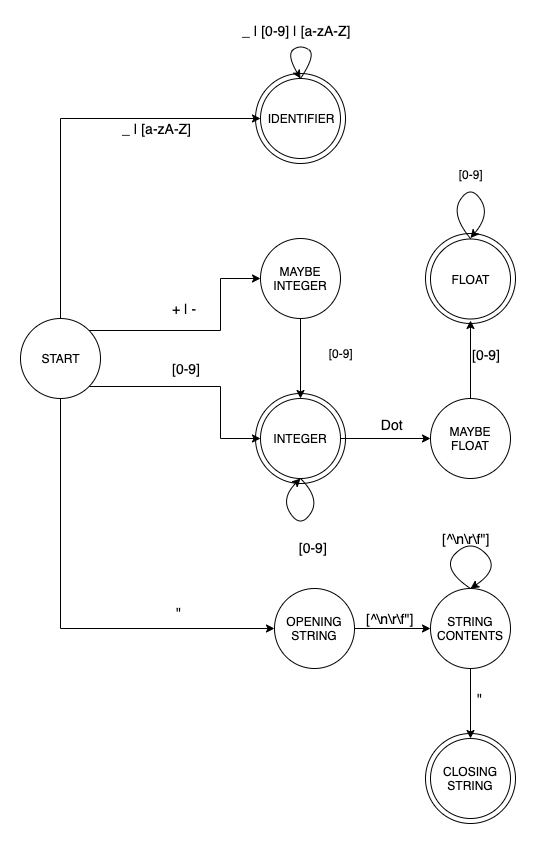

The diagram above was exported from draw.io. Its source (the exported page's mxGraphModel, read from the mxfile embedded in the PNG):
<mxGraphModel dx="692" dy="1451" grid="1" gridSize="10" guides="1" tooltips="1" connect="1" arrows="1" fold="1" page="1" pageScale="1" pageWidth="850" pageHeight="1100" math="0" shadow="0">
  <root>
    <mxCell id="0" />
    <mxCell id="1" parent="0" />
    <mxCell id="lGZg_LaSzTSpEJDTbCzu-58" value="" style="ellipse;whiteSpace=wrap;html=1;aspect=fixed;" vertex="1" parent="1">
      <mxGeometry x="459" y="789" width="90" height="90" as="geometry" />
    </mxCell>
    <mxCell id="lGZg_LaSzTSpEJDTbCzu-57" value="" style="ellipse;whiteSpace=wrap;html=1;aspect=fixed;" vertex="1" parent="1">
      <mxGeometry x="289" y="129" width="90" height="90" as="geometry" />
    </mxCell>
    <mxCell id="lGZg_LaSzTSpEJDTbCzu-56" value="" style="ellipse;whiteSpace=wrap;html=1;aspect=fixed;" vertex="1" parent="1">
      <mxGeometry x="459" y="289" width="90" height="90" as="geometry" />
    </mxCell>
    <mxCell id="lGZg_LaSzTSpEJDTbCzu-55" value="" style="ellipse;whiteSpace=wrap;html=1;aspect=fixed;" vertex="1" parent="1">
      <mxGeometry x="289" y="449" width="90" height="90" as="geometry" />
    </mxCell>
    <mxCell id="lGZg_LaSzTSpEJDTbCzu-2" value="IDENTIFIER" style="ellipse;whiteSpace=wrap;html=1;aspect=fixed;" vertex="1" parent="1">
      <mxGeometry x="280" y="120" width="80" height="80" as="geometry" />
    </mxCell>
    <mxCell id="lGZg_LaSzTSpEJDTbCzu-7" style="edgeStyle=orthogonalEdgeStyle;orthogonalLoop=1;jettySize=auto;html=1;exitX=1;exitY=1;exitDx=0;exitDy=0;rounded=0;" edge="1" parent="1" source="lGZg_LaSzTSpEJDTbCzu-3" target="lGZg_LaSzTSpEJDTbCzu-6">
      <mxGeometry relative="1" as="geometry">
        <Array as="points">
          <mxPoint x="240" y="428" />
          <mxPoint x="240" y="480" />
        </Array>
      </mxGeometry>
    </mxCell>
    <mxCell id="lGZg_LaSzTSpEJDTbCzu-17" style="edgeStyle=orthogonalEdgeStyle;rounded=0;orthogonalLoop=1;jettySize=auto;html=1;entryX=0;entryY=0.5;entryDx=0;entryDy=0;strokeColor=#000000;exitX=1;exitY=0;exitDx=0;exitDy=0;" edge="1" parent="1" source="lGZg_LaSzTSpEJDTbCzu-3" target="lGZg_LaSzTSpEJDTbCzu-15">
      <mxGeometry relative="1" as="geometry">
        <Array as="points">
          <mxPoint x="240" y="372" />
          <mxPoint x="240" y="320" />
        </Array>
      </mxGeometry>
    </mxCell>
    <mxCell id="lGZg_LaSzTSpEJDTbCzu-41" style="edgeStyle=orthogonalEdgeStyle;orthogonalLoop=1;jettySize=auto;html=1;strokeColor=#000000;rounded=0;entryX=0;entryY=0.5;entryDx=0;entryDy=0;exitX=0.5;exitY=1;exitDx=0;exitDy=0;" edge="1" parent="1" source="lGZg_LaSzTSpEJDTbCzu-3" target="lGZg_LaSzTSpEJDTbCzu-8">
      <mxGeometry relative="1" as="geometry">
        <mxPoint x="94" y="680" as="targetPoint" />
      </mxGeometry>
    </mxCell>
    <mxCell id="lGZg_LaSzTSpEJDTbCzu-3" value="START" style="ellipse;whiteSpace=wrap;html=1;aspect=fixed;" vertex="1" parent="1">
      <mxGeometry x="40" y="360" width="80" height="80" as="geometry" />
    </mxCell>
    <mxCell id="lGZg_LaSzTSpEJDTbCzu-4" value="" style="endArrow=classic;html=1;exitX=0.5;exitY=0;exitDx=0;exitDy=0;rounded=0;" edge="1" parent="1" source="lGZg_LaSzTSpEJDTbCzu-3" target="lGZg_LaSzTSpEJDTbCzu-2">
      <mxGeometry width="50" height="50" relative="1" as="geometry">
        <mxPoint x="120" y="560" as="sourcePoint" />
        <mxPoint x="170" y="510" as="targetPoint" />
        <Array as="points">
          <mxPoint x="80" y="160" />
        </Array>
      </mxGeometry>
    </mxCell>
    <mxCell id="lGZg_LaSzTSpEJDTbCzu-29" style="edgeStyle=orthogonalEdgeStyle;orthogonalLoop=1;jettySize=auto;html=1;exitX=1;exitY=0.5;exitDx=0;exitDy=0;entryX=0;entryY=0.5;entryDx=0;entryDy=0;strokeColor=#000000;rounded=0;" edge="1" parent="1" source="lGZg_LaSzTSpEJDTbCzu-6" target="lGZg_LaSzTSpEJDTbCzu-27">
      <mxGeometry relative="1" as="geometry" />
    </mxCell>
    <mxCell id="lGZg_LaSzTSpEJDTbCzu-6" value="INTEGER" style="ellipse;whiteSpace=wrap;html=1;aspect=fixed;" vertex="1" parent="1">
      <mxGeometry x="280" y="440" width="80" height="80" as="geometry" />
    </mxCell>
    <mxCell id="lGZg_LaSzTSpEJDTbCzu-46" style="edgeStyle=orthogonalEdgeStyle;rounded=0;orthogonalLoop=1;jettySize=auto;html=1;strokeColor=#000000;" edge="1" parent="1" source="lGZg_LaSzTSpEJDTbCzu-8" target="lGZg_LaSzTSpEJDTbCzu-43">
      <mxGeometry relative="1" as="geometry" />
    </mxCell>
    <mxCell id="lGZg_LaSzTSpEJDTbCzu-8" value="OPENING STRING" style="ellipse;whiteSpace=wrap;html=1;aspect=fixed;" vertex="1" parent="1">
      <mxGeometry x="294" y="630" width="80" height="80" as="geometry" />
    </mxCell>
    <mxCell id="lGZg_LaSzTSpEJDTbCzu-12" value="" style="endArrow=classic;html=1;exitX=0.5;exitY=0;exitDx=0;exitDy=0;entryX=0.5;entryY=0;entryDx=0;entryDy=0;curved=1;" edge="1" parent="1" source="lGZg_LaSzTSpEJDTbCzu-2" target="lGZg_LaSzTSpEJDTbCzu-2">
      <mxGeometry width="50" height="50" relative="1" as="geometry">
        <mxPoint x="30" y="740" as="sourcePoint" />
        <mxPoint x="80" y="690" as="targetPoint" />
        <Array as="points">
          <mxPoint x="350" y="110" />
          <mxPoint x="334" y="100" />
          <mxPoint x="320" y="110" />
        </Array>
      </mxGeometry>
    </mxCell>
    <mxCell id="lGZg_LaSzTSpEJDTbCzu-13" value="&lt;font style=&quot;font-size: 14px&quot;&gt;_ | [0-9] | [a-zA-Z]&lt;/font&gt;" style="text;html=1;resizable=0;points=[];autosize=1;align=left;verticalAlign=top;spacingTop=-4;" vertex="1" parent="1">
      <mxGeometry x="260" y="62" width="120" height="20" as="geometry" />
    </mxCell>
    <mxCell id="lGZg_LaSzTSpEJDTbCzu-14" value="&lt;span style=&quot;font-size: 14px&quot;&gt;_ | [a-zA-Z]&lt;/span&gt;" style="text;html=1;resizable=0;points=[];autosize=1;align=left;verticalAlign=top;spacingTop=-4;" vertex="1" parent="1">
      <mxGeometry x="140" y="160" width="80" height="20" as="geometry" />
    </mxCell>
    <mxCell id="lGZg_LaSzTSpEJDTbCzu-18" style="edgeStyle=orthogonalEdgeStyle;rounded=0;orthogonalLoop=1;jettySize=auto;html=1;entryX=0.5;entryY=0;entryDx=0;entryDy=0;strokeColor=#000000;" edge="1" parent="1" source="lGZg_LaSzTSpEJDTbCzu-15" target="lGZg_LaSzTSpEJDTbCzu-6">
      <mxGeometry relative="1" as="geometry" />
    </mxCell>
    <mxCell id="lGZg_LaSzTSpEJDTbCzu-15" value="MAYBE INTEGER" style="ellipse;whiteSpace=wrap;html=1;aspect=fixed;" vertex="1" parent="1">
      <mxGeometry x="280" y="280" width="80" height="80" as="geometry" />
    </mxCell>
    <mxCell id="lGZg_LaSzTSpEJDTbCzu-22" value="&lt;span style=&quot;font-size: 14px&quot;&gt;&amp;nbsp; [0-9]&lt;/span&gt;" style="text;html=1;resizable=0;points=[];autosize=1;align=left;verticalAlign=top;spacingTop=-4;direction=west;" vertex="1" parent="1">
      <mxGeometry x="309" y="579" width="50" height="20" as="geometry" />
    </mxCell>
    <mxCell id="lGZg_LaSzTSpEJDTbCzu-23" value="&lt;span style=&quot;font-size: 14px&quot;&gt;[0-9]&lt;/span&gt;" style="text;html=1;resizable=0;points=[];autosize=1;align=left;verticalAlign=top;spacingTop=-4;direction=west;" vertex="1" parent="1">
      <mxGeometry x="190" y="400" width="40" height="20" as="geometry" />
    </mxCell>
    <mxCell id="lGZg_LaSzTSpEJDTbCzu-24" value="&lt;span style=&quot;font-size: 14px&quot;&gt;+ | -&lt;/span&gt;" style="text;html=1;resizable=0;points=[];autosize=1;align=left;verticalAlign=top;spacingTop=-4;direction=west;" vertex="1" parent="1">
      <mxGeometry x="190" y="340" width="40" height="20" as="geometry" />
    </mxCell>
    <mxCell id="lGZg_LaSzTSpEJDTbCzu-26" value="" style="endArrow=classic;html=1;strokeColor=#000000;entryX=0.5;entryY=1;entryDx=0;entryDy=0;curved=1;exitX=0.5;exitY=1;exitDx=0;exitDy=0;" edge="1" parent="1" source="lGZg_LaSzTSpEJDTbCzu-6" target="lGZg_LaSzTSpEJDTbCzu-6">
      <mxGeometry width="50" height="50" relative="1" as="geometry">
        <mxPoint x="420" y="620" as="sourcePoint" />
        <mxPoint x="90" y="700" as="targetPoint" />
        <Array as="points">
          <mxPoint x="340" y="540" />
          <mxPoint x="320" y="570" />
          <mxPoint x="300" y="540" />
        </Array>
      </mxGeometry>
    </mxCell>
    <mxCell id="lGZg_LaSzTSpEJDTbCzu-31" style="edgeStyle=orthogonalEdgeStyle;curved=1;orthogonalLoop=1;jettySize=auto;html=1;entryX=0.5;entryY=1;entryDx=0;entryDy=0;strokeColor=#000000;" edge="1" parent="1" source="lGZg_LaSzTSpEJDTbCzu-27" target="lGZg_LaSzTSpEJDTbCzu-28">
      <mxGeometry relative="1" as="geometry" />
    </mxCell>
    <mxCell id="lGZg_LaSzTSpEJDTbCzu-27" value="MAYBE FLOAT" style="ellipse;whiteSpace=wrap;html=1;aspect=fixed;" vertex="1" parent="1">
      <mxGeometry x="464" y="454" width="80" height="80" as="geometry" />
    </mxCell>
    <mxCell id="lGZg_LaSzTSpEJDTbCzu-28" value="FLOAT" style="ellipse;whiteSpace=wrap;html=1;aspect=fixed;perimeterSpacing=1;" vertex="1" parent="1">
      <mxGeometry x="464" y="294.5" width="80" height="80" as="geometry" />
    </mxCell>
    <mxCell id="lGZg_LaSzTSpEJDTbCzu-30" value="&lt;span style=&quot;font-size: 14px&quot;&gt;&amp;nbsp; Dot&lt;/span&gt;" style="text;html=1;resizable=0;points=[];autosize=1;align=left;verticalAlign=top;spacingTop=-4;direction=west;" vertex="1" parent="1">
      <mxGeometry x="391" y="456" width="40" height="20" as="geometry" />
    </mxCell>
    <mxCell id="lGZg_LaSzTSpEJDTbCzu-32" value="&lt;span style=&quot;font-size: 14px&quot;&gt;[0-9]&lt;/span&gt;" style="text;html=1;resizable=0;points=[];autosize=1;align=left;verticalAlign=top;spacingTop=-4;direction=west;" vertex="1" parent="1">
      <mxGeometry x="504" y="400" width="40" height="20" as="geometry" />
    </mxCell>
    <mxCell id="lGZg_LaSzTSpEJDTbCzu-34" value="" style="endArrow=classic;html=1;strokeColor=#000000;entryX=0.5;entryY=0;entryDx=0;entryDy=0;curved=1;" edge="1" parent="1" target="lGZg_LaSzTSpEJDTbCzu-28">
      <mxGeometry width="50" height="50" relative="1" as="geometry">
        <mxPoint x="504" y="294" as="sourcePoint" />
        <mxPoint x="224" y="720" as="targetPoint" />
        <Array as="points">
          <mxPoint x="484" y="270" />
          <mxPoint x="504" y="240" />
          <mxPoint x="524" y="270" />
        </Array>
      </mxGeometry>
    </mxCell>
    <mxCell id="lGZg_LaSzTSpEJDTbCzu-35" value="&amp;nbsp; [0-9]" style="text;html=1;resizable=0;points=[];autosize=1;align=left;verticalAlign=top;spacingTop=-4;" vertex="1" parent="1">
      <mxGeometry x="484" y="221" width="50" height="20" as="geometry" />
    </mxCell>
    <mxCell id="lGZg_LaSzTSpEJDTbCzu-36" value="&amp;nbsp; [0-9]" style="text;html=1;resizable=0;points=[];autosize=1;align=left;verticalAlign=top;spacingTop=-4;" vertex="1" parent="1">
      <mxGeometry x="354" y="400" width="50" height="20" as="geometry" />
    </mxCell>
    <mxCell id="lGZg_LaSzTSpEJDTbCzu-42" value="&lt;span style=&quot;font-size: 14px&quot;&gt;&quot;&lt;/span&gt;" style="text;html=1;resizable=0;points=[];autosize=1;align=left;verticalAlign=top;spacingTop=-4;direction=west;" vertex="1" parent="1">
      <mxGeometry x="194" y="644" width="20" height="20" as="geometry" />
    </mxCell>
    <mxCell id="lGZg_LaSzTSpEJDTbCzu-45" style="edgeStyle=orthogonalEdgeStyle;rounded=0;orthogonalLoop=1;jettySize=auto;html=1;entryX=0.5;entryY=0;entryDx=0;entryDy=0;strokeColor=#000000;" edge="1" parent="1" source="lGZg_LaSzTSpEJDTbCzu-43" target="lGZg_LaSzTSpEJDTbCzu-44">
      <mxGeometry relative="1" as="geometry" />
    </mxCell>
    <mxCell id="lGZg_LaSzTSpEJDTbCzu-43" value="STRING CONTENTS" style="ellipse;whiteSpace=wrap;html=1;aspect=fixed;" vertex="1" parent="1">
      <mxGeometry x="450" y="630" width="80" height="80" as="geometry" />
    </mxCell>
    <mxCell id="lGZg_LaSzTSpEJDTbCzu-44" value="CLOSING STRING" style="ellipse;whiteSpace=wrap;html=1;aspect=fixed;" vertex="1" parent="1">
      <mxGeometry x="450" y="780" width="80" height="80" as="geometry" />
    </mxCell>
    <mxCell id="lGZg_LaSzTSpEJDTbCzu-47" value="&lt;span style=&quot;font-size: 14px&quot;&gt;[^\n\r\f&quot;]&lt;/span&gt;" style="text;html=1;resizable=0;points=[];autosize=1;align=left;verticalAlign=top;spacingTop=-4;direction=west;" vertex="1" parent="1">
      <mxGeometry x="384" y="650" width="60" height="20" as="geometry" />
    </mxCell>
    <mxCell id="lGZg_LaSzTSpEJDTbCzu-48" value="" style="endArrow=classic;html=1;strokeColor=#000000;curved=1;entryX=0.5;entryY=0;entryDx=0;entryDy=0;" edge="1" parent="1" target="lGZg_LaSzTSpEJDTbCzu-43">
      <mxGeometry width="50" height="50" relative="1" as="geometry">
        <mxPoint x="490" y="630" as="sourcePoint" />
        <mxPoint x="220" y="880" as="targetPoint" />
        <Array as="points">
          <mxPoint x="460" y="610" />
          <mxPoint x="490" y="580" />
          <mxPoint x="520" y="610" />
        </Array>
      </mxGeometry>
    </mxCell>
    <mxCell id="lGZg_LaSzTSpEJDTbCzu-49" value="&lt;span style=&quot;font-size: 14px&quot;&gt;[^\n\r\f&quot;]&lt;/span&gt;" style="text;html=1;resizable=0;points=[];autosize=1;align=left;verticalAlign=top;spacingTop=-4;direction=west;" vertex="1" parent="1">
      <mxGeometry x="460" y="570" width="60" height="20" as="geometry" />
    </mxCell>
    <mxCell id="lGZg_LaSzTSpEJDTbCzu-52" value="&lt;span style=&quot;font-size: 14px&quot;&gt;&quot;&lt;/span&gt;" style="text;html=1;resizable=0;points=[];autosize=1;align=left;verticalAlign=top;spacingTop=-4;direction=west;" vertex="1" parent="1">
      <mxGeometry x="495" y="730" width="20" height="20" as="geometry" />
    </mxCell>
  </root>
</mxGraphModel>